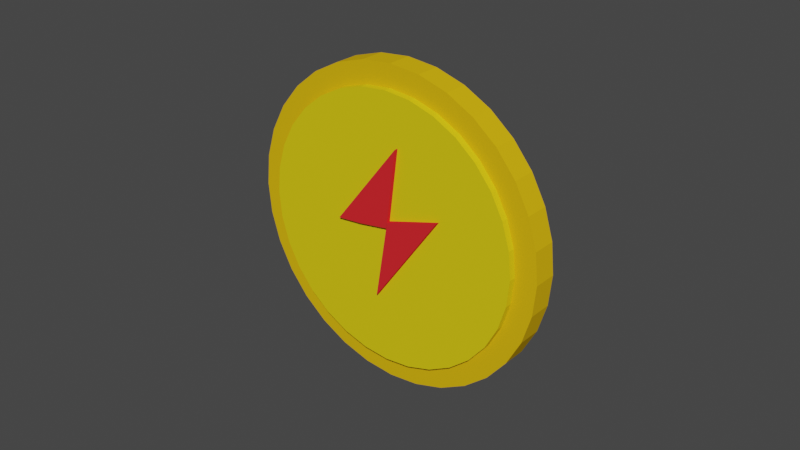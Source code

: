 # Source: CoindSpeed.blend  (saved by Blender 2.91.10; exported with 4.5.12 LTS)
import bpy
from mathutils import Matrix  # noqa: F401  (used for matrix-valued properties, if any)

bpy.ops.wm.read_factory_settings(use_empty=True)
scene = bpy.context.scene
scene.name = 'Scene'

# ---- collections
col_collection = bpy.data.collections.new('Collection'); scene.collection.children.link(col_collection)

# ---- materials (node trees are filled in below, after node groups)
mat_material_002 = bpy.data.materials.new('Material.002')
mat_material_002.use_transparent_shadow = False
mat_material_002.diffuse_color = (0.8, 0.0242, 0.03063, 1.0)
mat_material_003 = bpy.data.materials.new('Material.003')
mat_material_003.use_transparent_shadow = False
mat_material_003.diffuse_color = (0.8, 0.4734, 0.007964, 1.0)
mat_gold = bpy.data.materials.new('Gold')
mat_gold.use_transparent_shadow = False
mat_gold.diffuse_color = (0.8, 0.6246, 0.01064, 1.0)

# ---- material node trees

# ---- world
world_world = bpy.data.worlds.new('World'); scene.world = world_world
world_world.use_nodes = True; world_world.node_tree.nodes.clear()
_N = world_world.node_tree.nodes; _L = world_world.node_tree.links
n0 = _N.new('ShaderNodeOutputWorld'); n0.name = 'World Output'; n0.location = (300, 300)
n1 = _N.new('ShaderNodeBackground'); n1.name = 'Background'; n1.location = (10, 300)
n1.inputs[0].default_value = (0.05088, 0.05088, 0.05088, 1.0)
_L.new(n1.outputs[0], n0.inputs[0])
n0.is_active_output = True
world_world.color = (0.05088, 0.05088, 0.05088)
world_world.use_sun_shadow = False
world_world.sun_shadow_jitter_overblur = 0.0

# ---- meshes
me_cube_005 = bpy.data.meshes.new('Cube.005')
me_cube_005.from_pydata([(-2.139, -1.0, 1.012), (-2.139, 1.0, 1.012), (1.0, -1.0, 1.0), (1.0, 1.0, 1.0), (-0.2166, -1.0, 0.05851), (-0.2166, 1.0, 0.05851), (0.4343, 1.0, 0.5603), (0.4343, -1.0, 0.5603), (1.505, -1.0, -0.8794), (1.505, 1.0, -0.8794), (-1.405, -1.0, -0.9908), (-1.405, 1.0, -0.9908), (-0.3564, -1.0, 0.1349), (-0.3564, 1.0, 0.1349), (-0.9386, 1.0, -0.4552), (-0.9386, -1.0, -0.4552), (2.838, -7.562, -2.298), (2.838, -1.682, -2.298), (3.252, -7.562, -1.584), (3.252, -1.682, -1.584), (3.518, -7.562, -0.8029), (3.518, -1.682, -0.8029), (3.627, -7.562, 0.01526), (3.627, -1.682, 0.01526), (3.574, -7.562, 0.8389), (3.574, -1.682, 0.8389), (3.362, -7.562, 1.636), (3.362, -1.682, 1.636), (2.998, -7.562, 2.377), (2.998, -1.682, 2.377), (2.496, -7.562, 3.033), (2.496, -1.682, 3.033), (1.876, -7.562, 3.578), (1.876, -1.682, 3.578), (1.162, -7.562, 3.991), (1.162, -1.682, 3.991), (0.3806, -7.562, 4.258), (0.3806, -1.682, 4.258), (-0.4376, -7.562, 4.366), (-0.4376, -1.682, 4.366), (-1.261, -7.562, 4.314), (-1.261, -1.682, 4.314), (-2.059, -7.562, 4.101), (-2.059, -1.682, 4.101), (-2.8, -7.562, 3.737), (-2.8, -1.682, 3.737), (-3.455, -7.562, 3.235), (-3.455, -1.682, 3.235), (-4.0, -7.562, 2.615), (-4.0, -1.682, 2.615), (-4.414, -7.562, 1.901), (-4.414, -1.682, 1.901), (-4.68, -7.562, 1.12), (-4.68, -1.682, 1.12), (-4.789, -7.562, 0.3018), (-4.789, -1.682, 0.3018), (-4.736, -7.562, -0.5219), (-4.736, -1.682, -0.5219), (-4.523, -7.562, -1.319), (-4.523, -1.682, -1.319), (-4.159, -7.562, -2.06), (-4.159, -1.682, -2.06), (-3.658, -7.562, -2.716), (-3.658, -1.682, -2.716), (-3.038, -7.562, -3.261), (-3.038, -1.682, -3.261), (-2.324, -7.562, -3.674), (-2.324, -1.682, -3.674), (-1.542, -7.562, -3.941), (-1.542, -1.682, -3.941), (-0.7241, -7.562, -4.049), (-0.7241, -1.682, -4.049), (0.09955, -7.562, -3.997), (0.09955, -1.682, -3.997), (0.8971, -7.562, -3.784), (0.8971, -1.682, -3.784), (1.638, -7.562, -3.42), (1.638, -1.682, -3.42), (2.293, -7.562, -2.918), (2.293, -1.682, -2.918), (2.359, -9.538, -1.954), (2.359, 0.03177, -1.954), (2.715, -9.538, -1.34), (2.715, 0.03177, -1.34), (2.944, -9.538, -0.6682), (2.944, 0.03177, -0.6682), (3.038, -9.538, 0.03533), (3.038, 0.03177, 0.03533), (2.992, -9.538, 0.7436), (2.992, 0.03176, 0.7436), (2.809, -9.538, 1.429), (2.809, 0.03176, 1.429), (2.496, -9.538, 2.066), (2.496, 0.03176, 2.066), (2.065, -9.538, 2.63), (2.065, 0.03176, 2.63), (1.532, -9.538, 3.099), (1.532, 0.03176, 3.099), (0.9176, -9.538, 3.454), (0.9176, 0.03176, 3.454), (0.2459, -9.538, 3.683), (0.2459, 0.03176, 3.683), (-0.4577, -9.538, 3.777), (-0.4577, 0.03176, 3.777), (-1.166, -9.538, 3.731), (-1.166, 0.03176, 3.731), (-1.852, -9.538, 3.549), (-1.852, 0.03176, 3.549), (-2.489, -9.538, 3.236), (-2.489, 0.03176, 3.236), (-3.052, -9.538, 2.804), (-3.052, 0.03176, 2.804), (-3.521, -9.538, 2.271), (-3.521, 0.03176, 2.271), (-3.877, -9.538, 1.657), (-3.877, 0.03176, 1.657), (-4.106, -9.538, 0.9853), (-4.106, 0.03177, 0.9853), (-4.199, -9.538, 0.2817), (-4.199, 0.03177, 0.2817), (-4.154, -9.538, -0.4266), (-4.154, 0.03177, -0.4266), (-3.971, -9.538, -1.112), (-3.971, 0.03177, -1.112), (-3.658, -9.538, -1.749), (-3.658, 0.03177, -1.749), (-3.227, -9.538, -2.313), (-3.227, 0.03177, -2.313), (-2.694, -9.538, -2.782), (-2.694, 0.03177, -2.782), (-2.079, -9.538, -3.137), (-2.079, 0.03177, -3.137), (-1.408, -9.538, -3.366), (-1.408, 0.03177, -3.366), (-0.7041, -9.538, -3.46), (-0.7041, 0.03177, -3.46), (0.004215, -9.538, -3.414), (0.004215, 0.03177, -3.414), (0.69, -9.538, -3.232), (0.69, 0.03177, -3.232), (1.327, -9.538, -2.919), (1.327, 0.03177, -2.919), (1.891, -9.538, -2.487), (1.891, 0.03177, -2.487), (-1.888, -8.732, 1.362), (-1.888, -10.73, 1.362), (-0.8749, -8.732, -1.609), (-0.8749, -10.73, -1.609), (-0.3706, -8.732, -0.1558), (-0.3706, -10.73, -0.1558), (-0.6386, -10.73, -0.9328), (-0.6386, -8.732, -0.9328), (1.068, -8.732, -1.487), (1.068, -10.73, -1.487), (0.2456, -8.732, 1.306), (0.2456, -10.73, 1.306), (-0.4869, -8.732, -0.04671), (-0.4869, -10.73, -0.04671), (-0.1134, -10.73, 0.6933), (-0.1134, -8.732, 0.6933)], [], [(4, 0, 1, 5), (5, 1, 3, 6), (6, 3, 2, 7), (7, 2, 0, 4), (3, 1, 0, 2), (7, 4, 5, 6), (12, 8, 9, 13), (13, 9, 11, 14), (14, 11, 10, 15), (15, 10, 8, 12), (11, 9, 8, 10), (15, 12, 13, 14), (16, 17, 19, 18), (18, 19, 21, 20), (20, 21, 23, 22), (22, 23, 25, 24), (24, 25, 27, 26), (26, 27, 29, 28), (28, 29, 31, 30), (30, 31, 33, 32), (32, 33, 35, 34), (34, 35, 37, 36), (36, 37, 39, 38), (38, 39, 41, 40), (40, 41, 43, 42), (42, 43, 45, 44), (44, 45, 47, 46), (46, 47, 49, 48), (48, 49, 51, 50), (50, 51, 53, 52), (52, 53, 55, 54), (54, 55, 57, 56), (56, 57, 59, 58), (58, 59, 61, 60), (60, 61, 63, 62), (62, 63, 65, 64), (64, 65, 67, 66), (66, 67, 69, 68), (68, 69, 71, 70), (70, 71, 73, 72), (72, 73, 75, 74), (74, 75, 77, 76), (19, 17, 79, 77, 75, 73, 71, 69, 67, 65, 63, 61, 59, 57, 55, 53, 51, 49, 47, 45, 43, 41, 39, 37, 35, 33, 31, 29, 27, 25, 23, 21), (76, 77, 79, 78), (78, 79, 17, 16), (16, 18, 20, 22, 24, 26, 28, 30, 32, 34, 36, 38, 40, 42, 44, 46, 48, 50, 52, 54, 56, 58, 60, 62, 64, 66, 68, 70, 72, 74, 76, 78), (80, 81, 83, 82), (82, 83, 85, 84), (84, 85, 87, 86), (86, 87, 89, 88), (88, 89, 91, 90), (90, 91, 93, 92), (92, 93, 95, 94), (94, 95, 97, 96), (96, 97, 99, 98), (98, 99, 101, 100), (100, 101, 103, 102), (102, 103, 105, 104), (104, 105, 107, 106), (106, 107, 109, 108), (108, 109, 111, 110), (110, 111, 113, 112), (112, 113, 115, 114), (114, 115, 117, 116), (116, 117, 119, 118), (118, 119, 121, 120), (120, 121, 123, 122), (122, 123, 125, 124), (124, 125, 127, 126), (126, 127, 129, 128), (128, 129, 131, 130), (130, 131, 133, 132), (132, 133, 135, 134), (134, 135, 137, 136), (136, 137, 139, 138), (138, 139, 141, 140), (83, 81, 143, 141, 139, 137, 135, 133, 131, 129, 127, 125, 123, 121, 119, 117, 115, 113, 111, 109, 107, 105, 103, 101, 99, 97, 95, 93, 91, 89, 87, 85), (140, 141, 143, 142), (142, 143, 81, 80), (80, 82, 84, 86, 88, 90, 92, 94, 96, 98, 100, 102, 104, 106, 108, 110, 112, 114, 116, 118, 120, 122, 124, 126, 128, 130, 132, 134, 136, 138, 140, 142), (148, 144, 145, 149), (149, 145, 147, 150), (150, 147, 146, 151), (151, 146, 144, 148), (147, 145, 144, 146), (151, 148, 149, 150), (156, 152, 153, 157), (157, 153, 155, 158), (158, 155, 154, 159), (159, 154, 152, 156), (155, 153, 152, 154), (159, 156, 157, 158)])
me_cube_005.polygons.foreach_set('material_index', [0, 0, 0, 0, 0, 0, 0, 0, 0, 0, 0, 0, 1, 1, 1, 1, 1, 1, 1, 1, 1, 1, 1, 1, 1, 1, 1, 1, 1, 1, 1, 1, 1, 1, 1, 1, 1, 1, 1, 1, 1, 1, 1, 1, 1, 1, 2, 2, 2, 2, 2, 2, 2, 2, 2, 2, 2, 2, 2, 2, 2, 2, 2, 2, 2, 2, 2, 2, 2, 2, 2, 2, 2, 2, 2, 2, 2, 2, 2, 2, 0, 0, 0, 0, 0, 0, 0, 0, 0, 0, 0, 0])
_uv = me_cube_005.uv_layers.new(name='UVMap')
_uv.uv.foreach_set('vector', [0.5, 0.0, 0.625, 0.0, 0.625, 0.25, 0.5, 0.25, 0.5, 0.25, 0.625, 0.25, 0.625, 0.5, 0.5, 0.5, 0.5, 0.5, 0.625, 0.5, 0.625, 0.75, 0.5, 0.75, 0.5, 0.75, 0.625, 0.75, 0.625, 1.0, 0.5, 1.0, 0.625, 0.5, 0.875, 0.5, 0.875, 0.75, 0.625, 0.75, 0.5, 0.75, 0.5, 1.0, 0.5, 0.25, 0.5, 0.5, 0.5, 0.0, 0.625, 0.0, 0.625, 0.25, 0.5, 0.25, 0.5, 0.25, 0.625, 0.25, 0.625, 0.5, 0.5, 0.5, 0.5, 0.5, 0.625, 0.5, 0.625, 0.75, 0.5, 0.75, 0.5, 0.75, 0.625, 0.75, 0.625, 1.0, 0.5, 1.0, 0.625, 0.5, 0.875, 0.5, 0.875, 0.75, 0.625, 0.75, 0.5, 0.75, 0.5, 1.0, 0.5, 0.25, 0.5, 0.5, 1.0, 0.5, 1.0, 1.0, 0.9688, 1.0, 0.9688, 0.5, 0.9688, 0.5, 0.9688, 1.0, 0.9375, 1.0, 0.9375, 0.5, 0.9375, 0.5, 0.9375, 1.0, 0.9062, 1.0, 0.9062, 0.5, 0.9062, 0.5, 0.9062, 1.0, 0.875, 1.0, 0.875, 0.5, 0.875, 0.5, 0.875, 1.0, 0.8438, 1.0, 0.8438, 0.5, 0.8438, 0.5, 0.8438, 1.0, 0.8125, 1.0, 0.8125, 0.5, 0.8125, 0.5, 0.8125, 1.0, 0.7812, 1.0, 0.7812, 0.5, 0.7812, 0.5, 0.7812, 1.0, 0.75, 1.0, 0.75, 0.5, 0.75, 0.5, 0.75, 1.0, 0.7188, 1.0, 0.7188, 0.5, 0.7188, 0.5, 0.7188, 1.0, 0.6875, 1.0, 0.6875, 0.5, 0.6875, 0.5, 0.6875, 1.0, 0.6562, 1.0, 0.6562, 0.5, 0.6562, 0.5, 0.6562, 1.0, 0.625, 1.0, 0.625, 0.5, 0.625, 0.5, 0.625, 1.0, 0.5938, 1.0, 0.5938, 0.5, 0.5938, 0.5, 0.5938, 1.0, 0.5625, 1.0, 0.5625, 0.5, 0.5625, 0.5, 0.5625, 1.0, 0.5312, 1.0, 0.5312, 0.5, 0.5312, 0.5, 0.5312, 1.0, 0.5, 1.0, 0.5, 0.5, 0.5, 0.5, 0.5, 1.0, 0.4688, 1.0, 0.4688, 0.5, 0.4688, 0.5, 0.4688, 1.0, 0.4375, 1.0, 0.4375, 0.5, 0.4375, 0.5, 0.4375, 1.0, 0.4062, 1.0, 0.4062, 0.5, 0.4062, 0.5, 0.4062, 1.0, 0.375, 1.0, 0.375, 0.5, 0.375, 0.5, 0.375, 1.0, 0.3438, 1.0, 0.3438, 0.5, 0.3438, 0.5, 0.3438, 1.0, 0.3125, 1.0, 0.3125, 0.5, 0.3125, 0.5, 0.3125, 1.0, 0.2812, 1.0, 0.2812, 0.5, 0.2812, 0.5, 0.2812, 1.0, 0.25, 1.0, 0.25, 0.5, 0.25, 0.5, 0.25, 1.0, 0.2188, 1.0, 0.2188, 0.5, 0.2188, 0.5, 0.2188, 1.0, 0.1875, 1.0, 0.1875, 0.5, 0.1875, 0.5, 0.1875, 1.0, 0.1562, 1.0, 0.1562, 0.5, 0.1562, 0.5, 0.1562, 1.0, 0.125, 1.0, 0.125, 0.5, 0.125, 0.5, 0.125, 1.0, 0.09375, 1.0, 0.09375, 0.5, 0.09375, 0.5, 0.09375, 1.0, 0.0625, 1.0, 0.0625, 0.5, 0.2968, 0.4854, 0.25, 0.49, 0.2032, 0.4854, 0.1582, 0.4717, 0.1167, 0.4496, 0.08029, 0.4197, 0.05045, 0.3833, 0.02827, 0.3418, 0.01461, 0.2968, 0.01, 0.25, 0.01461, 0.2032, 0.02827, 0.1582, 0.05045, 0.1167, 0.08029, 0.08029, 0.1167, 0.05045, 0.1582, 0.02827, 0.2032, 0.01461, 0.25, 0.01, 0.2968, 0.01461, 0.3418, 0.02827, 0.3833, 0.05045, 0.4197, 0.08029, 0.4496, 0.1167, 0.4717, 0.1582, 0.4854, 0.2032, 0.49, 0.25, 0.4854, 0.2968, 0.4717, 0.3418, 0.4496, 0.3833, 0.4197, 0.4197, 0.3833, 0.4496, 0.3418, 0.4717, 0.0625, 0.5, 0.0625, 1.0, 0.03125, 1.0, 0.03125, 0.5, 0.03125, 0.5, 0.03125, 1.0, 0.0, 1.0, 0.0, 0.5, 0.75, 0.49, 0.7968, 0.4854, 0.8418, 0.4717, 0.8833, 0.4496, 0.9197, 0.4197, 0.9496, 0.3833, 0.9717, 0.3418, 0.9854, 0.2968, 0.99, 0.25, 0.9854, 0.2032, 0.9717, 0.1582, 0.9496, 0.1167, 0.9197, 0.08029, 0.8833, 0.05045, 0.8418, 0.02827, 0.7968, 0.01461, 0.75, 0.01, 0.7032, 0.01461, 0.6582, 0.02827, 0.6167, 0.05045, 0.5803, 0.08029, 0.5504, 0.1167, 0.5283, 0.1582, 0.5146, 0.2032, 0.51, 0.25, 0.5146, 0.2968, 0.5283, 0.3418, 0.5504, 0.3833, 0.5803, 0.4197, 0.6167, 0.4496, 0.6582, 0.4717, 0.7032, 0.4854, 1.0, 0.5, 1.0, 1.0, 0.9688, 1.0, 0.9688, 0.5, 0.9688, 0.5, 0.9688, 1.0, 0.9375, 1.0, 0.9375, 0.5, 0.9375, 0.5, 0.9375, 1.0, 0.9062, 1.0, 0.9062, 0.5, 0.9062, 0.5, 0.9062, 1.0, 0.875, 1.0, 0.875, 0.5, 0.875, 0.5, 0.875, 1.0, 0.8438, 1.0, 0.8438, 0.5, 0.8438, 0.5, 0.8438, 1.0, 0.8125, 1.0, 0.8125, 0.5, 0.8125, 0.5, 0.8125, 1.0, 0.7812, 1.0, 0.7812, 0.5, 0.7812, 0.5, 0.7812, 1.0, 0.75, 1.0, 0.75, 0.5, 0.75, 0.5, 0.75, 1.0, 0.7188, 1.0, 0.7188, 0.5, 0.7188, 0.5, 0.7188, 1.0, 0.6875, 1.0, 0.6875, 0.5, 0.6875, 0.5, 0.6875, 1.0, 0.6562, 1.0, 0.6562, 0.5, 0.6562, 0.5, 0.6562, 1.0, 0.625, 1.0, 0.625, 0.5, 0.625, 0.5, 0.625, 1.0, 0.5938, 1.0, 0.5938, 0.5, 0.5938, 0.5, 0.5938, 1.0, 0.5625, 1.0, 0.5625, 0.5, 0.5625, 0.5, 0.5625, 1.0, 0.5312, 1.0, 0.5312, 0.5, 0.5312, 0.5, 0.5312, 1.0, 0.5, 1.0, 0.5, 0.5, 0.5, 0.5, 0.5, 1.0, 0.4688, 1.0, 0.4688, 0.5, 0.4688, 0.5, 0.4688, 1.0, 0.4375, 1.0, 0.4375, 0.5, 0.4375, 0.5, 0.4375, 1.0, 0.4062, 1.0, 0.4062, 0.5, 0.4062, 0.5, 0.4062, 1.0, 0.375, 1.0, 0.375, 0.5, 0.375, 0.5, 0.375, 1.0, 0.3438, 1.0, 0.3438, 0.5, 0.3438, 0.5, 0.3438, 1.0, 0.3125, 1.0, 0.3125, 0.5, 0.3125, 0.5, 0.3125, 1.0, 0.2812, 1.0, 0.2812, 0.5, 0.2812, 0.5, 0.2812, 1.0, 0.25, 1.0, 0.25, 0.5, 0.25, 0.5, 0.25, 1.0, 0.2188, 1.0, 0.2188, 0.5, 0.2188, 0.5, 0.2188, 1.0, 0.1875, 1.0, 0.1875, 0.5, 0.1875, 0.5, 0.1875, 1.0, 0.1562, 1.0, 0.1562, 0.5, 0.1562, 0.5, 0.1562, 1.0, 0.125, 1.0, 0.125, 0.5, 0.125, 0.5, 0.125, 1.0, 0.09375, 1.0, 0.09375, 0.5, 0.09375, 0.5, 0.09375, 1.0, 0.0625, 1.0, 0.0625, 0.5, 0.2968, 0.4854, 0.25, 0.49, 0.2032, 0.4854, 0.1582, 0.4717, 0.1167, 0.4496, 0.08029, 0.4197, 0.05045, 0.3833, 0.02827, 0.3418, 0.01461, 0.2968, 0.01, 0.25, 0.01461, 0.2032, 0.02827, 0.1582, 0.05045, 0.1167, 0.08029, 0.08029, 0.1167, 0.05045, 0.1582, 0.02827, 0.2032, 0.01461, 0.25, 0.01, 0.2968, 0.01461, 0.3418, 0.02827, 0.3833, 0.05045, 0.4197, 0.08029, 0.4496, 0.1167, 0.4717, 0.1582, 0.4854, 0.2032, 0.49, 0.25, 0.4854, 0.2968, 0.4717, 0.3418, 0.4496, 0.3833, 0.4197, 0.4197, 0.3833, 0.4496, 0.3418, 0.4717, 0.0625, 0.5, 0.0625, 1.0, 0.03125, 1.0, 0.03125, 0.5, 0.03125, 0.5, 0.03125, 1.0, 0.0, 1.0, 0.0, 0.5, 0.75, 0.49, 0.7968, 0.4854, 0.8418, 0.4717, 0.8833, 0.4496, 0.9197, 0.4197, 0.9496, 0.3833, 0.9717, 0.3418, 0.9854, 0.2968, 0.99, 0.25, 0.9854, 0.2032, 0.9717, 0.1582, 0.9496, 0.1167, 0.9197, 0.08029, 0.8833, 0.05045, 0.8418, 0.02827, 0.7968, 0.01461, 0.75, 0.01, 0.7032, 0.01461, 0.6582, 0.02827, 0.6167, 0.05045, 0.5803, 0.08029, 0.5504, 0.1167, 0.5283, 0.1582, 0.5146, 0.2032, 0.51, 0.25, 0.5146, 0.2968, 0.5283, 0.3418, 0.5504, 0.3833, 0.5803, 0.4197, 0.6167, 0.4496, 0.6582, 0.4717, 0.7032, 0.4854, 0.5, 0.0, 0.625, 0.0, 0.625, 0.25, 0.5, 0.25, 0.5, 0.25, 0.625, 0.25, 0.625, 0.5, 0.5, 0.5, 0.5, 0.5, 0.625, 0.5, 0.625, 0.75, 0.5, 0.75, 0.5, 0.75, 0.625, 0.75, 0.625, 1.0, 0.5, 1.0, 0.625, 0.5, 0.875, 0.5, 0.875, 0.75, 0.625, 0.75, 0.5, 0.75, 0.5, 1.0, 0.5, 0.25, 0.5, 0.5, 0.5, 0.0, 0.625, 0.0, 0.625, 0.25, 0.5, 0.25, 0.5, 0.25, 0.625, 0.25, 0.625, 0.5, 0.5, 0.5, 0.5, 0.5, 0.625, 0.5, 0.625, 0.75, 0.5, 0.75, 0.5, 0.75, 0.625, 0.75, 0.625, 1.0, 0.5, 1.0, 0.625, 0.5, 0.875, 0.5, 0.875, 0.75, 0.625, 0.75, 0.5, 0.75, 0.5, 1.0, 0.5, 0.25, 0.5, 0.5])
me_cube_005.materials.append(mat_material_002)
me_cube_005.materials.append(mat_material_003)
me_cube_005.materials.append(mat_gold)
me_cube_005.use_remesh_fix_poles = True
me_cube_005.use_remesh_preserve_attributes = False
me_cube_005.use_mirror_vertex_groups = False
me_cube_005.update()

# ---- objects
ob_cube_003 = bpy.data.objects.new('Cube.003', me_cube_005)

# ---- transforms, parenting, visibility, modifiers, constraints
ob_cube_003.location = (0.04993, -0.1202, 3.33)
ob_cube_003.rotation_euler = (0.0, 4.089, -3.142)
ob_cube_003.scale = (0.2375, 0.02601, 0.2375)
ob_cube_003.lineart.crease_threshold = 0.0

# ---- collection membership
col_collection.objects.link(ob_cube_003)

# ---- scene / render settings (as saved in the file)
scene.frame_start = 1; scene.frame_end = 250; scene.frame_set(149)
scene.render.engine = 'BLENDER_EEVEE_NEXT'
scene.cycles.use_denoising = False
scene.cycles.samples = 128
scene.cycles.sampling_pattern = 'TABULATED_SOBOL'
scene.cycles.use_adaptive_sampling = False
scene.cycles.use_light_tree = False
scene.view_settings.view_transform = 'Filmic'
bpy.context.view_layer.update()

# ---- added for rendering (the .blend has no active camera and no usable light): camera, sun
cam_auto = bpy.data.cameras.new('AutoCamera')
cam_auto.lens = 50.0
cam_auto.sensor_width = 36.0
cam_auto.clip_end = 1000.0
ob_auto_camera = bpy.data.objects.new('AutoCamera', cam_auto)
scene.collection.objects.link(ob_auto_camera)
ob_auto_camera.location = (3.66104, -4.38691, 6.1247)
ob_auto_camera.rotation_euler = (1.09748, -7.21219e-08, 0.694738)
scene.camera = ob_auto_camera
light_auto_sun = bpy.data.lights.new('AutoSun', 'SUN')
light_auto_sun.energy = 3.0
light_auto_sun.angle = 0.0523599
ob_auto_sun = bpy.data.objects.new('AutoSun', light_auto_sun)
scene.collection.objects.link(ob_auto_sun)
ob_auto_sun.rotation_euler = (0.872665, 0.174533, 0.523599)
bpy.context.view_layer.update()
